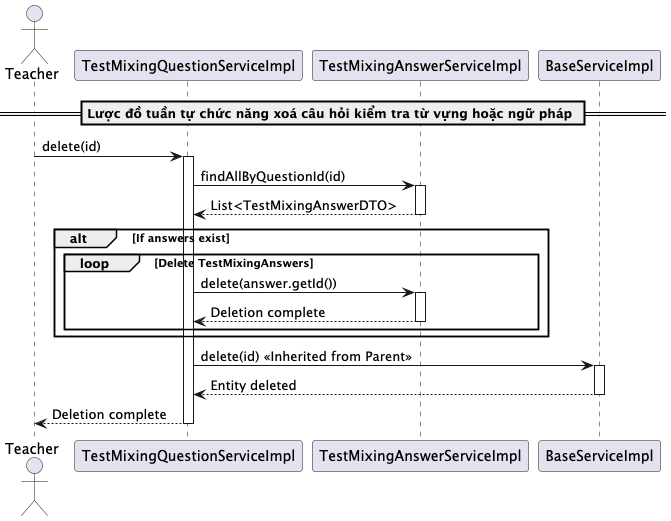

The diagram above was rendered by PlantUML. Its source (embedded in the PNG):
@startuml deleteTestMixingQuestion

actor Teacher
participant "TestMixingQuestionServiceImpl" as TestMixingQuestionService
participant "TestMixingAnswerServiceImpl" as TestMixingAnswerService
participant "BaseServiceImpl" as BaseService


== Lược đồ tuần tự chức năng xoá câu hỏi kiểm tra từ vựng hoặc ngữ pháp ==
Teacher -> TestMixingQuestionService: delete(id)
activate TestMixingQuestionService

TestMixingQuestionService -> TestMixingAnswerService: findAllByQuestionId(id)
activate TestMixingAnswerService
TestMixingAnswerService --> TestMixingQuestionService: List<TestMixingAnswerDTO>
deactivate TestMixingAnswerService

alt If answers exist
    loop Delete TestMixingAnswers
        TestMixingQuestionService -> TestMixingAnswerService: delete(answer.getId())
        activate TestMixingAnswerService
        TestMixingAnswerService --> TestMixingQuestionService: Deletion complete
        deactivate TestMixingAnswerService
    end
end

TestMixingQuestionService -> BaseService: delete(id) << Inherited from Parent >>
activate BaseService
BaseService --> TestMixingQuestionService: Entity deleted
deactivate BaseService

TestMixingQuestionService --> Teacher: Deletion complete
deactivate TestMixingQuestionService

@enduml